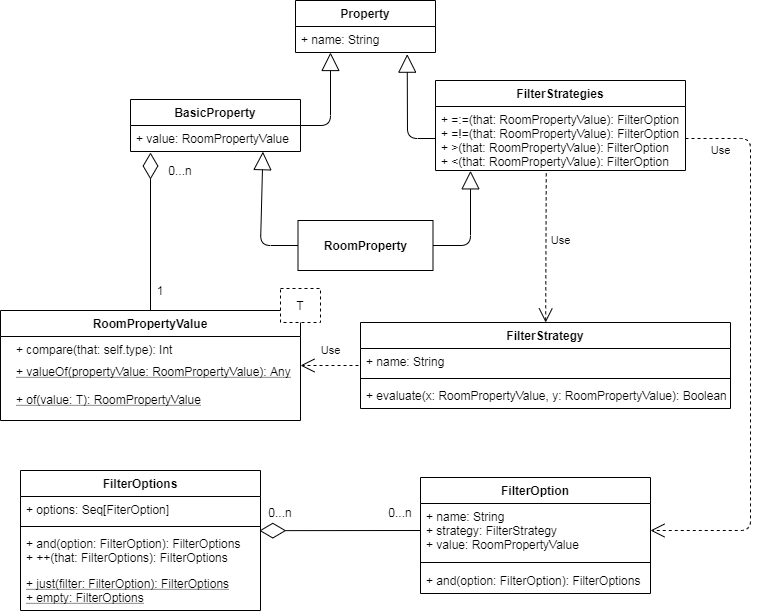

The diagram above was exported from draw.io. Its source (the exported page's mxGraphModel, read from the mxfile embedded in the PNG):
<mxGraphModel dx="852" dy="495" grid="1" gridSize="10" guides="1" tooltips="1" connect="1" arrows="1" fold="1" page="1" pageScale="1" pageWidth="827" pageHeight="1169" math="0" shadow="0">
  <root>
    <mxCell id="0" />
    <mxCell id="1" parent="0" />
    <mxCell id="qPWiSDPQi6Yo6x6n_rrI-30" value="FilterStrategies" style="swimlane;fontStyle=1;align=center;verticalAlign=top;childLayout=stackLayout;horizontal=1;startSize=26;horizontalStack=0;resizeParent=1;resizeParentMax=0;resizeLast=0;collapsible=1;marginBottom=0;" parent="1" vertex="1">
      <mxGeometry x="455" y="180" width="250" height="90" as="geometry" />
    </mxCell>
    <mxCell id="qPWiSDPQi6Yo6x6n_rrI-33" value="+ =:=(that: RoomPropertyValue): FilterOption&#10;+ =!=(that: RoomPropertyValue): FilterOption&#10;+ &gt;(that: RoomPropertyValue): FilterOption&#10;+ &lt;(that: RoomPropertyValue): FilterOption" style="text;strokeColor=none;fillColor=none;align=left;verticalAlign=top;spacingLeft=4;spacingRight=4;overflow=hidden;rotatable=0;points=[[0,0.5],[1,0.5]];portConstraint=eastwest;" parent="qPWiSDPQi6Yo6x6n_rrI-30" vertex="1">
      <mxGeometry y="26" width="250" height="64" as="geometry" />
    </mxCell>
    <mxCell id="2LZPyZv170KJo8j7HPH_-9" value="BasicProperty" style="swimlane;fontStyle=1;childLayout=stackLayout;horizontal=1;startSize=26;fillColor=none;horizontalStack=0;resizeParent=1;resizeParentMax=0;resizeLast=0;collapsible=1;marginBottom=0;" parent="1" vertex="1">
      <mxGeometry x="150" y="199" width="170" height="52" as="geometry" />
    </mxCell>
    <mxCell id="2LZPyZv170KJo8j7HPH_-10" value="+ value: RoomPropertyValue" style="text;strokeColor=none;fillColor=none;align=left;verticalAlign=top;spacingLeft=4;spacingRight=4;overflow=hidden;rotatable=0;points=[[0,0.5],[1,0.5]];portConstraint=eastwest;" parent="2LZPyZv170KJo8j7HPH_-9" vertex="1">
      <mxGeometry y="26" width="170" height="26" as="geometry" />
    </mxCell>
    <mxCell id="qPWiSDPQi6Yo6x6n_rrI-39" value="+ compare(that: self.type): Int" style="text;strokeColor=none;fillColor=none;align=left;verticalAlign=top;spacingLeft=4;spacingRight=4;overflow=hidden;rotatable=0;points=[[0,0.5],[1,0.5]];portConstraint=eastwest;" parent="1" vertex="1">
      <mxGeometry x="30" y="436" width="180" height="22" as="geometry" />
    </mxCell>
    <mxCell id="2LZPyZv170KJo8j7HPH_-1" value="Property" style="swimlane;fontStyle=1;childLayout=stackLayout;horizontal=1;startSize=26;fillColor=none;horizontalStack=0;resizeParent=1;resizeParentMax=0;resizeLast=0;collapsible=1;marginBottom=0;" parent="1" vertex="1">
      <mxGeometry x="315" y="100" width="140" height="52" as="geometry" />
    </mxCell>
    <mxCell id="2LZPyZv170KJo8j7HPH_-2" value="+ name: String" style="text;strokeColor=none;fillColor=none;align=left;verticalAlign=top;spacingLeft=4;spacingRight=4;overflow=hidden;rotatable=0;points=[[0,0.5],[1,0.5]];portConstraint=eastwest;" parent="2LZPyZv170KJo8j7HPH_-1" vertex="1">
      <mxGeometry y="26" width="140" height="26" as="geometry" />
    </mxCell>
    <mxCell id="qPWiSDPQi6Yo6x6n_rrI-40" value="+ valueOf(propertyValue: RoomPropertyValue): Any&#10;&#10;+ of(value: T): RoomPropertyValue" style="text;strokeColor=none;fillColor=none;align=left;verticalAlign=top;spacingLeft=4;spacingRight=4;overflow=hidden;rotatable=0;points=[[0,0.5],[1,0.5]];portConstraint=eastwest;fontStyle=4" parent="1" vertex="1">
      <mxGeometry x="30" y="458" width="290" height="48" as="geometry" />
    </mxCell>
    <mxCell id="qPWiSDPQi6Yo6x6n_rrI-47" value="" style="endArrow=diamondThin;endFill=0;endSize=24;html=1;entryX=0.995;entryY=0.004;entryDx=0;entryDy=0;entryPerimeter=0;exitX=0;exitY=0.5;exitDx=0;exitDy=0;" parent="1" source="qPWiSDPQi6Yo6x6n_rrI-21" target="qPWiSDPQi6Yo6x6n_rrI-27" edge="1">
      <mxGeometry width="160" relative="1" as="geometry">
        <mxPoint x="407" y="632" as="sourcePoint" />
        <mxPoint x="430" y="714" as="targetPoint" />
      </mxGeometry>
    </mxCell>
    <mxCell id="qPWiSDPQi6Yo6x6n_rrI-54" value="0...n" style="text;html=1;strokeColor=none;fillColor=none;align=center;verticalAlign=middle;whiteSpace=wrap;rounded=0;" parent="1" vertex="1">
      <mxGeometry x="400" y="602" width="40" height="20" as="geometry" />
    </mxCell>
    <mxCell id="qPWiSDPQi6Yo6x6n_rrI-55" value="0...n" style="text;html=1;strokeColor=none;fillColor=none;align=center;verticalAlign=middle;whiteSpace=wrap;rounded=0;" parent="1" vertex="1">
      <mxGeometry x="280" y="602" width="40" height="20" as="geometry" />
    </mxCell>
    <mxCell id="qPWiSDPQi6Yo6x6n_rrI-6" value="RoomPropertyValue" style="swimlane;fontStyle=1;align=center;verticalAlign=top;childLayout=stackLayout;horizontal=1;startSize=26;horizontalStack=0;resizeParent=1;resizeParentMax=0;resizeLast=0;collapsible=1;marginBottom=0;" parent="1" vertex="1">
      <mxGeometry x="20" y="410" width="300" height="110" as="geometry" />
    </mxCell>
    <mxCell id="qPWiSDPQi6Yo6x6n_rrI-16" value="FilterStrategy" style="swimlane;fontStyle=1;align=center;verticalAlign=top;childLayout=stackLayout;horizontal=1;startSize=26;horizontalStack=0;resizeParent=1;resizeParentMax=0;resizeLast=0;collapsible=1;marginBottom=0;" parent="1" vertex="1">
      <mxGeometry x="380" y="422" width="370" height="86" as="geometry" />
    </mxCell>
    <mxCell id="qPWiSDPQi6Yo6x6n_rrI-17" value="+ name: String" style="text;strokeColor=none;fillColor=none;align=left;verticalAlign=top;spacingLeft=4;spacingRight=4;overflow=hidden;rotatable=0;points=[[0,0.5],[1,0.5]];portConstraint=eastwest;" parent="qPWiSDPQi6Yo6x6n_rrI-16" vertex="1">
      <mxGeometry y="26" width="370" height="26" as="geometry" />
    </mxCell>
    <mxCell id="qPWiSDPQi6Yo6x6n_rrI-18" value="" style="line;strokeWidth=1;fillColor=none;align=left;verticalAlign=middle;spacingTop=-1;spacingLeft=3;spacingRight=3;rotatable=0;labelPosition=right;points=[];portConstraint=eastwest;" parent="qPWiSDPQi6Yo6x6n_rrI-16" vertex="1">
      <mxGeometry y="52" width="370" height="8" as="geometry" />
    </mxCell>
    <mxCell id="qPWiSDPQi6Yo6x6n_rrI-19" value="+ evaluate(x: RoomPropertyValue, y: RoomPropertyValue): Boolean" style="text;strokeColor=none;fillColor=none;align=left;verticalAlign=top;spacingLeft=4;spacingRight=4;overflow=hidden;rotatable=0;points=[[0,0.5],[1,0.5]];portConstraint=eastwest;" parent="qPWiSDPQi6Yo6x6n_rrI-16" vertex="1">
      <mxGeometry y="60" width="370" height="26" as="geometry" />
    </mxCell>
    <mxCell id="qPWiSDPQi6Yo6x6n_rrI-24" value="FilterOptions" style="swimlane;fontStyle=1;align=center;verticalAlign=top;childLayout=stackLayout;horizontal=1;startSize=26;horizontalStack=0;resizeParent=1;resizeParentMax=0;resizeLast=0;collapsible=1;marginBottom=0;" parent="1" vertex="1">
      <mxGeometry x="40" y="570" width="240" height="140" as="geometry" />
    </mxCell>
    <mxCell id="qPWiSDPQi6Yo6x6n_rrI-25" value="+ options: Seq[FiterOption]" style="text;strokeColor=none;fillColor=none;align=left;verticalAlign=top;spacingLeft=4;spacingRight=4;overflow=hidden;rotatable=0;points=[[0,0.5],[1,0.5]];portConstraint=eastwest;" parent="qPWiSDPQi6Yo6x6n_rrI-24" vertex="1">
      <mxGeometry y="26" width="240" height="26" as="geometry" />
    </mxCell>
    <mxCell id="qPWiSDPQi6Yo6x6n_rrI-26" value="" style="line;strokeWidth=1;fillColor=none;align=left;verticalAlign=middle;spacingTop=-1;spacingLeft=3;spacingRight=3;rotatable=0;labelPosition=right;points=[];portConstraint=eastwest;" parent="qPWiSDPQi6Yo6x6n_rrI-24" vertex="1">
      <mxGeometry y="52" width="240" height="8" as="geometry" />
    </mxCell>
    <mxCell id="qPWiSDPQi6Yo6x6n_rrI-27" value="+ and(option: FilterOption): FilterOptions&#10;+ ++(that: FilterOptions): FilterOptions" style="text;strokeColor=none;fillColor=none;align=left;verticalAlign=top;spacingLeft=4;spacingRight=4;overflow=hidden;rotatable=0;points=[[0,0.5],[1,0.5]];portConstraint=eastwest;fontStyle=0;strokeWidth=1;" parent="qPWiSDPQi6Yo6x6n_rrI-24" vertex="1">
      <mxGeometry y="60" width="240" height="40" as="geometry" />
    </mxCell>
    <mxCell id="qPWiSDPQi6Yo6x6n_rrI-37" value="+ just(filter: FilterOption): FilterOptions&#10;+ empty: FilterOptions" style="text;strokeColor=none;fillColor=none;align=left;verticalAlign=top;spacingLeft=4;spacingRight=4;overflow=hidden;rotatable=0;points=[[0,0.5],[1,0.5]];portConstraint=eastwest;fontStyle=4;strokeWidth=1;" parent="qPWiSDPQi6Yo6x6n_rrI-24" vertex="1">
      <mxGeometry y="100" width="240" height="40" as="geometry" />
    </mxCell>
    <mxCell id="qPWiSDPQi6Yo6x6n_rrI-20" value="FilterOption" style="swimlane;fontStyle=1;align=center;verticalAlign=top;childLayout=stackLayout;horizontal=1;startSize=26;horizontalStack=0;resizeParent=1;resizeParentMax=0;resizeLast=0;collapsible=1;marginBottom=0;" parent="1" vertex="1">
      <mxGeometry x="440" y="577" width="230" height="116" as="geometry" />
    </mxCell>
    <mxCell id="qPWiSDPQi6Yo6x6n_rrI-21" value="+ name: String&#10;+ strategy: FilterStrategy&#10;+ value: RoomPropertyValue" style="text;strokeColor=none;fillColor=none;align=left;verticalAlign=top;spacingLeft=4;spacingRight=4;overflow=hidden;rotatable=0;points=[[0,0.5],[1,0.5]];portConstraint=eastwest;" parent="qPWiSDPQi6Yo6x6n_rrI-20" vertex="1">
      <mxGeometry y="26" width="230" height="54" as="geometry" />
    </mxCell>
    <mxCell id="qPWiSDPQi6Yo6x6n_rrI-22" value="" style="line;strokeWidth=1;fillColor=none;align=left;verticalAlign=middle;spacingTop=-1;spacingLeft=3;spacingRight=3;rotatable=0;labelPosition=right;points=[];portConstraint=eastwest;" parent="qPWiSDPQi6Yo6x6n_rrI-20" vertex="1">
      <mxGeometry y="80" width="230" height="10" as="geometry" />
    </mxCell>
    <mxCell id="qPWiSDPQi6Yo6x6n_rrI-23" value="+ and(option: FilterOption): FilterOptions" style="text;strokeColor=none;fillColor=none;align=left;verticalAlign=top;spacingLeft=4;spacingRight=4;overflow=hidden;rotatable=0;points=[[0,0.5],[1,0.5]];portConstraint=eastwest;" parent="qPWiSDPQi6Yo6x6n_rrI-20" vertex="1">
      <mxGeometry y="90" width="230" height="26" as="geometry" />
    </mxCell>
    <mxCell id="2LZPyZv170KJo8j7HPH_-22" value="RoomProperty" style="html=1;glass=0;strokeWidth=1;fontStyle=1" parent="1" vertex="1">
      <mxGeometry x="317.5" y="320" width="135" height="50" as="geometry" />
    </mxCell>
    <mxCell id="2LZPyZv170KJo8j7HPH_-23" value="" style="endArrow=block;endSize=16;endFill=0;html=1;exitX=1;exitY=0.5;exitDx=0;exitDy=0;entryX=0.25;entryY=1;entryDx=0;entryDy=0;" parent="1" source="2LZPyZv170KJo8j7HPH_-9" target="2LZPyZv170KJo8j7HPH_-1" edge="1">
      <mxGeometry x="-0.3909" y="48" width="160" relative="1" as="geometry">
        <mxPoint x="190" y="150" as="sourcePoint" />
        <mxPoint x="350" y="150" as="targetPoint" />
        <Array as="points">
          <mxPoint x="350" y="225" />
        </Array>
        <mxPoint y="-1" as="offset" />
      </mxGeometry>
    </mxCell>
    <mxCell id="2LZPyZv170KJo8j7HPH_-24" value="" style="endArrow=block;endSize=16;endFill=0;html=1;exitX=0;exitY=0.5;exitDx=0;exitDy=0;entryX=0.798;entryY=1.064;entryDx=0;entryDy=0;entryPerimeter=0;" parent="1" source="qPWiSDPQi6Yo6x6n_rrI-33" target="2LZPyZv170KJo8j7HPH_-2" edge="1">
      <mxGeometry x="-0.3289" y="-22" width="160" relative="1" as="geometry">
        <mxPoint x="360" y="150" as="sourcePoint" />
        <mxPoint x="520" y="150" as="targetPoint" />
        <Array as="points">
          <mxPoint x="427" y="238" />
        </Array>
        <mxPoint as="offset" />
      </mxGeometry>
    </mxCell>
    <mxCell id="2LZPyZv170KJo8j7HPH_-25" value="" style="endArrow=block;endSize=16;endFill=0;html=1;exitX=0;exitY=0.5;exitDx=0;exitDy=0;entryX=0.779;entryY=1.006;entryDx=0;entryDy=0;entryPerimeter=0;" parent="1" source="2LZPyZv170KJo8j7HPH_-22" target="2LZPyZv170KJo8j7HPH_-10" edge="1">
      <mxGeometry x="-0.3909" y="48" width="160" relative="1" as="geometry">
        <mxPoint x="282.57000000000005" y="208.688" as="sourcePoint" />
        <mxPoint x="360" y="122" as="targetPoint" />
        <mxPoint y="-1" as="offset" />
        <Array as="points">
          <mxPoint x="280" y="345" />
        </Array>
      </mxGeometry>
    </mxCell>
    <mxCell id="2LZPyZv170KJo8j7HPH_-26" value="" style="endArrow=block;endSize=16;endFill=0;html=1;exitX=1;exitY=0.5;exitDx=0;exitDy=0;entryX=0.14;entryY=1.005;entryDx=0;entryDy=0;entryPerimeter=0;" parent="1" source="2LZPyZv170KJo8j7HPH_-22" target="qPWiSDPQi6Yo6x6n_rrI-33" edge="1">
      <mxGeometry x="-0.3909" y="48" width="160" relative="1" as="geometry">
        <mxPoint x="292.57000000000005" y="218.688" as="sourcePoint" />
        <mxPoint x="370" y="132" as="targetPoint" />
        <mxPoint y="-1" as="offset" />
        <Array as="points">
          <mxPoint x="490" y="345" />
        </Array>
      </mxGeometry>
    </mxCell>
    <mxCell id="2LZPyZv170KJo8j7HPH_-28" value="" style="endArrow=diamondThin;endFill=0;endSize=24;html=1;exitX=0.5;exitY=0;exitDx=0;exitDy=0;" parent="1" source="qPWiSDPQi6Yo6x6n_rrI-6" edge="1">
      <mxGeometry width="160" relative="1" as="geometry">
        <mxPoint x="169" y="410" as="sourcePoint" />
        <mxPoint x="170" y="252" as="targetPoint" />
      </mxGeometry>
    </mxCell>
    <mxCell id="2LZPyZv170KJo8j7HPH_-29" value="Use" style="endArrow=open;endSize=12;dashed=1;html=1;exitX=0.443;exitY=1.044;exitDx=0;exitDy=0;exitPerimeter=0;" parent="1" source="qPWiSDPQi6Yo6x6n_rrI-33" target="qPWiSDPQi6Yo6x6n_rrI-16" edge="1">
      <mxGeometry x="-0.1001" y="15" width="160" relative="1" as="geometry">
        <mxPoint x="580" y="360" as="sourcePoint" />
        <mxPoint x="740" y="360" as="targetPoint" />
        <mxPoint as="offset" />
      </mxGeometry>
    </mxCell>
    <mxCell id="2LZPyZv170KJo8j7HPH_-30" value="Use" style="endArrow=open;endSize=12;dashed=1;html=1;exitX=1;exitY=0.5;exitDx=0;exitDy=0;entryX=1;entryY=0.5;entryDx=0;entryDy=0;" parent="1" source="qPWiSDPQi6Yo6x6n_rrI-33" target="qPWiSDPQi6Yo6x6n_rrI-21" edge="1">
      <mxGeometry x="-0.8743" y="-12" width="160" relative="1" as="geometry">
        <mxPoint x="540" y="540" as="sourcePoint" />
        <mxPoint x="700" y="540" as="targetPoint" />
        <Array as="points">
          <mxPoint x="770" y="238" />
          <mxPoint x="770" y="630" />
        </Array>
        <mxPoint as="offset" />
      </mxGeometry>
    </mxCell>
    <mxCell id="2LZPyZv170KJo8j7HPH_-31" value="Use" style="endArrow=open;endSize=12;dashed=1;html=1;" parent="1" edge="1">
      <mxGeometry x="-0.0237" y="-15" width="160" relative="1" as="geometry">
        <mxPoint x="378" y="465" as="sourcePoint" />
        <mxPoint x="320" y="465" as="targetPoint" />
        <mxPoint as="offset" />
      </mxGeometry>
    </mxCell>
    <mxCell id="OJdPU8iWiflSedJ3vc5S-1" value="1" style="text;html=1;strokeColor=none;fillColor=none;align=center;verticalAlign=middle;whiteSpace=wrap;rounded=0;" parent="1" vertex="1">
      <mxGeometry x="160" y="380" width="40" height="20" as="geometry" />
    </mxCell>
    <mxCell id="OJdPU8iWiflSedJ3vc5S-2" value="0...n" style="text;html=1;strokeColor=none;fillColor=none;align=center;verticalAlign=middle;whiteSpace=wrap;rounded=0;" parent="1" vertex="1">
      <mxGeometry x="180" y="260" width="40" height="20" as="geometry" />
    </mxCell>
    <mxCell id="gm-t-yGWzShZozzLRw_m-1" value="T" style="rounded=0;whiteSpace=wrap;html=1;dashed=1;" vertex="1" parent="1">
      <mxGeometry x="300" y="388" width="40" height="34" as="geometry" />
    </mxCell>
  </root>
</mxGraphModel>